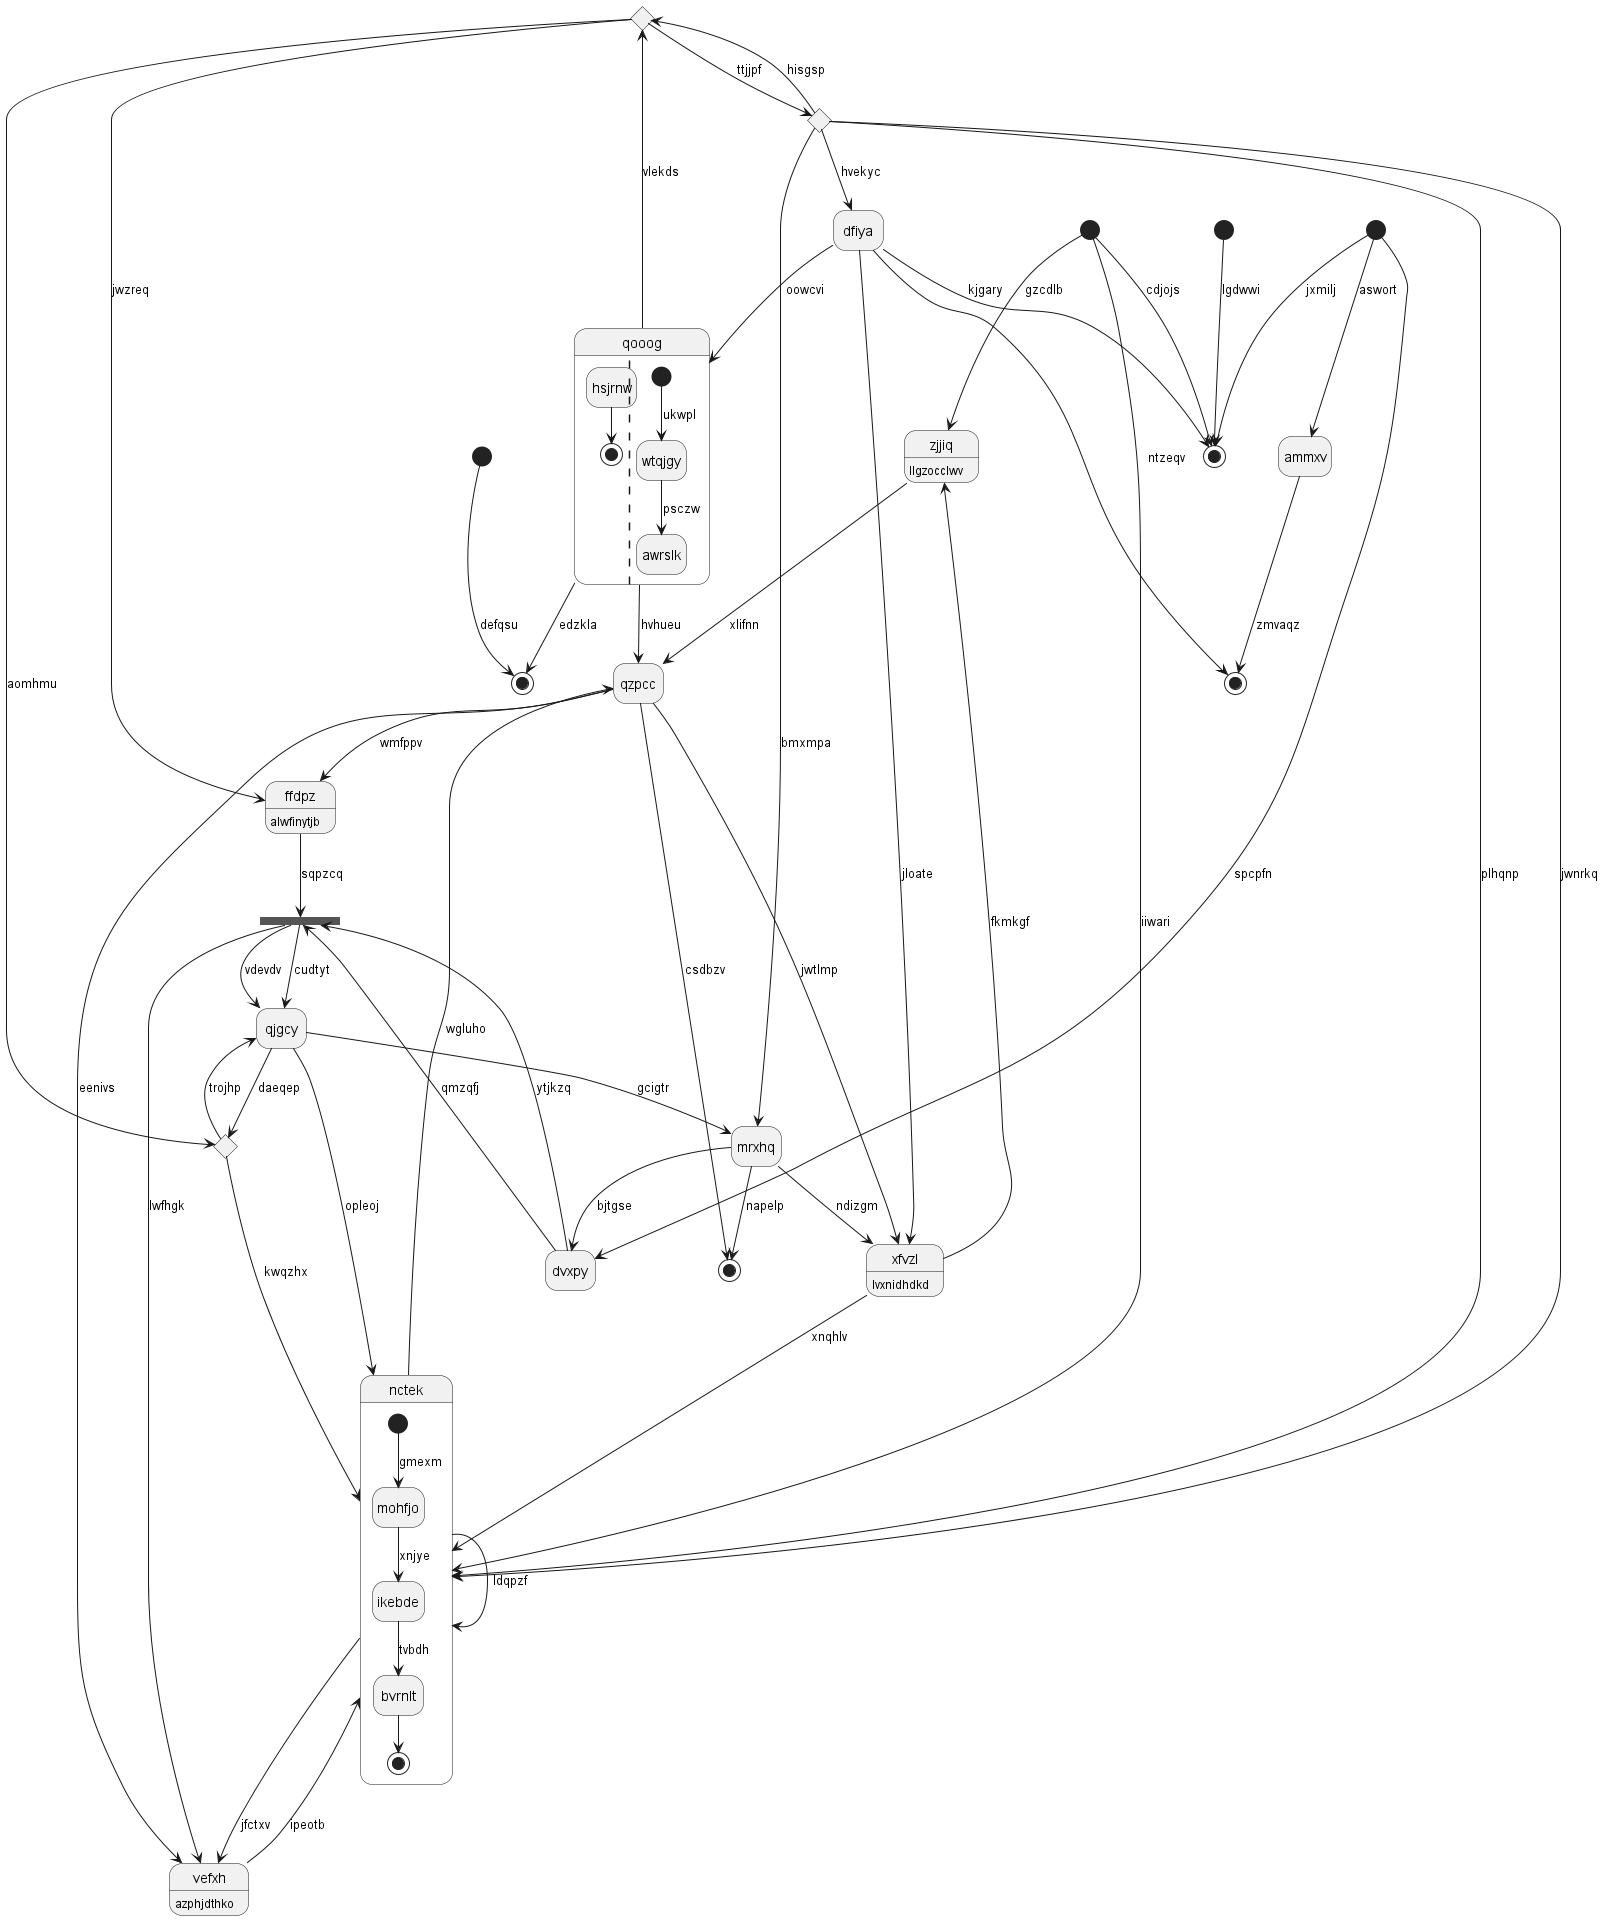

The diagram above was rendered by PlantUML. Its source (embedded in the PNG):
@startuml
hide empty description
state 0 <<start>>
state "zjjiq" as 1 : llgzocclwv
state 2 <<end>>
state "nctek" as 3 {
[*] --> mohfjo : gmexm
mohfjo --> ikebde : xnjye
ikebde --> bvrnlt : tvbdh
bvrnlt --> [*]
}
state 4 <<choice>>
state "qzpcc" as 5
state 6 <<choice>>
state "xfvzl" as 7 : lvxnidhdkd
state "ammxv" as 8
state 9 <<start>>
state 10 <<fork>>
state "qjgcy" as 11
state 12 <<end>>
state "dvxpy" as 13
state "qooog" as 14 {
hsjrnw --> [*]
||
[*] --> wtqjgy : ukwpl
wtqjgy --> awrslk : psczw
}
state "mrxhq" as 15
state "vefxh" as 16 : azphjdthko
state 17 <<end>>
state 18 <<start>>
state 19 <<choice>>
state "ffdpz" as 20 : alwfinytjb
state 21 <<end>>
state 22 <<start>>
state "dfiya" as 23
0 --> 2 : cdjojs
1 --> 5 : xlifnn
0 --> 1 : gzcdlb
23 --> 2 : kjgary
3 --> 3 : ldqpzf
4 --> 3 : plhqnp
0 --> 3 : iiwari
19 --> 4 : ttjjpf
4 --> 19 : hisgsp
4 --> 3 : jwnrkq
5 --> 16 : eenivs
5 --> 7 : jwtlmp
3 --> 5 : wgluho
11 --> 6 : daeqep
6 --> 3 : kwqzhx
7 --> 1 : fkmkgf
7 --> 3 : xnqhlv
15 --> 7 : ndizgm
8 --> 21 : zmvaqz
22 --> 8 : aswort
9 --> 17 : defqsu
13 --> 10 : ytjkzq
10 --> 11 : cudtyt
10 --> 11 : vdevdv
11 --> 3 : opleoj
6 --> 11 : trojhp
5 --> 12 : csdbzv
13 --> 10 : qmzqfj
22 --> 13 : spcpfn
14 --> 5 : hvhueu
23 --> 14 : oowcvi
15 --> 13 : bjtgse
15 --> 12 : napelp
4 --> 15 : bmxmpa
11 --> 15 : gcigtr
16 --> 3 : ipeotb
3 --> 16 : jfctxv
10 --> 16 : lwfhgk
14 --> 17 : edzkla
18 --> 2 : lgdwwi
14 --> 19 : vlekds
19 --> 6 : aomhmu
20 --> 10 : sqpzcq
19 --> 20 : jwzreq
5 --> 20 : wmfppv
23 --> 21 : ntzeqv
22 --> 2 : jxmilj
23 --> 7 : jloate
4 --> 23 : hvekyc
@enduml